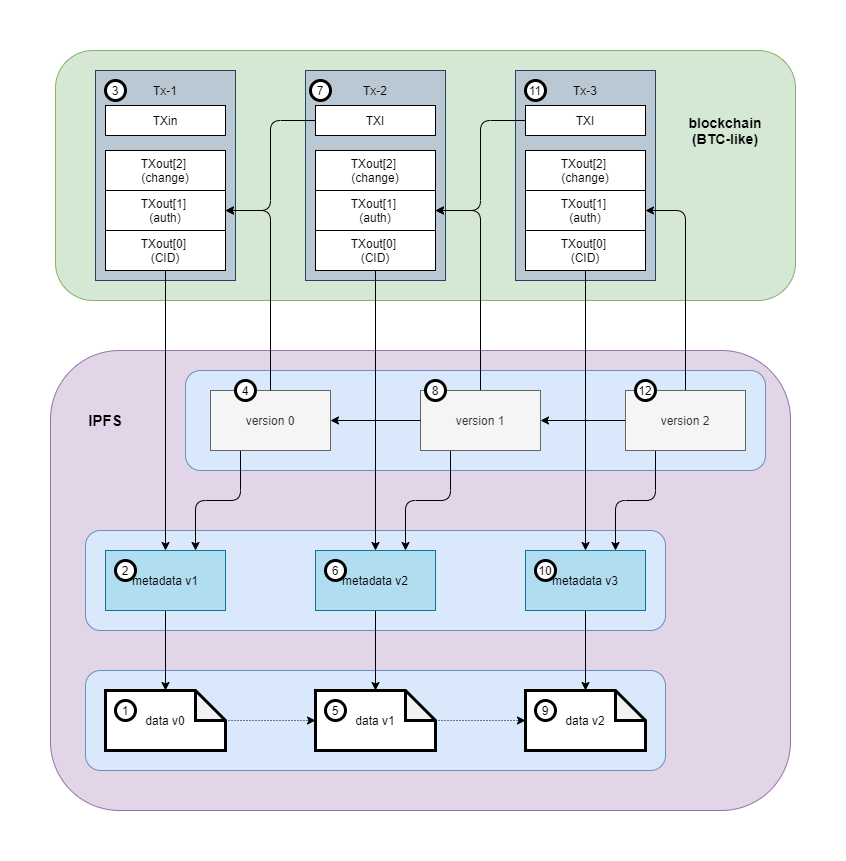

The diagram above was exported from draw.io. Its source (the exported page's mxGraphModel, read from the mxfile embedded in the PNG):
<mxGraphModel dx="1086" dy="966" grid="1" gridSize="10" guides="1" tooltips="1" connect="1" arrows="1" fold="1" page="1" pageScale="1" pageWidth="850" pageHeight="1100" math="0" shadow="0">
  <root>
    <mxCell id="0" />
    <mxCell id="1" parent="0" />
    <mxCell id="qW8bvw79gzJjTqYHLrSj-33" value="" style="rounded=1;whiteSpace=wrap;html=1;fillColor=#e1d5e7;strokeColor=#9673a6;" parent="1" vertex="1">
      <mxGeometry x="55" y="330" width="740" height="460" as="geometry" />
    </mxCell>
    <mxCell id="FPTiA4Q_UAeQCZMyCTpF-11" value="" style="rounded=1;whiteSpace=wrap;html=1;fillColor=#dae8fc;strokeColor=#6c8ebf;" vertex="1" parent="1">
      <mxGeometry x="190" y="350" width="580" height="100" as="geometry" />
    </mxCell>
    <mxCell id="FPTiA4Q_UAeQCZMyCTpF-10" value="" style="rounded=1;whiteSpace=wrap;html=1;fillColor=#dae8fc;strokeColor=#6c8ebf;" vertex="1" parent="1">
      <mxGeometry x="90" y="510" width="580" height="100" as="geometry" />
    </mxCell>
    <mxCell id="qW8bvw79gzJjTqYHLrSj-42" value="" style="rounded=1;whiteSpace=wrap;html=1;fillColor=#dae8fc;strokeColor=#6c8ebf;" parent="1" vertex="1">
      <mxGeometry x="90" y="650" width="580" height="100" as="geometry" />
    </mxCell>
    <mxCell id="qW8bvw79gzJjTqYHLrSj-34" value="" style="rounded=1;whiteSpace=wrap;html=1;fillColor=#d5e8d4;strokeColor=#82b366;" parent="1" vertex="1">
      <mxGeometry x="60" y="30" width="740" height="250" as="geometry" />
    </mxCell>
    <mxCell id="qW8bvw79gzJjTqYHLrSj-6" value="" style="rounded=0;whiteSpace=wrap;html=1;fillColor=#bac8d3;strokeColor=#23445d;" parent="1" vertex="1">
      <mxGeometry x="310" y="50" width="140" height="210" as="geometry" />
    </mxCell>
    <mxCell id="qW8bvw79gzJjTqYHLrSj-1" value="TXI" style="rounded=0;whiteSpace=wrap;html=1;" parent="1" vertex="1">
      <mxGeometry x="320" y="85" width="120" height="30" as="geometry" />
    </mxCell>
    <mxCell id="LU9xyRSqNuApeUwjES40-10" style="edgeStyle=orthogonalEdgeStyle;rounded=1;orthogonalLoop=1;jettySize=auto;html=1;exitX=0.25;exitY=1;exitDx=0;exitDy=0;entryX=0.75;entryY=0;entryDx=0;entryDy=0;" parent="1" source="qW8bvw79gzJjTqYHLrSj-4" target="qW8bvw79gzJjTqYHLrSj-11" edge="1">
      <mxGeometry relative="1" as="geometry" />
    </mxCell>
    <mxCell id="qW8bvw79gzJjTqYHLrSj-4" value="version 0" style="rounded=0;whiteSpace=wrap;html=1;fillColor=#f5f5f5;strokeColor=#666666;fontColor=#333333;" parent="1" vertex="1">
      <mxGeometry x="215" y="370" width="120" height="60" as="geometry" />
    </mxCell>
    <mxCell id="qW8bvw79gzJjTqYHLrSj-7" value="" style="rounded=0;whiteSpace=wrap;html=1;fillColor=#bac8d3;strokeColor=#23445d;" parent="1" vertex="1">
      <mxGeometry x="100" y="50" width="140" height="210" as="geometry" />
    </mxCell>
    <mxCell id="qW8bvw79gzJjTqYHLrSj-8" value="TXin" style="rounded=0;whiteSpace=wrap;html=1;" parent="1" vertex="1">
      <mxGeometry x="110" y="85" width="120" height="30" as="geometry" />
    </mxCell>
    <mxCell id="qW8bvw79gzJjTqYHLrSj-10" value="TXout[0] &lt;br&gt;(CID)" style="rounded=0;whiteSpace=wrap;html=1;align=center;" parent="1" vertex="1">
      <mxGeometry x="110" y="210" width="120" height="40" as="geometry" />
    </mxCell>
    <mxCell id="LU9xyRSqNuApeUwjES40-17" style="edgeStyle=orthogonalEdgeStyle;rounded=1;orthogonalLoop=1;jettySize=auto;html=1;exitX=0.5;exitY=1;exitDx=0;exitDy=0;entryX=0.5;entryY=0;entryDx=0;entryDy=0;entryPerimeter=0;" parent="1" source="qW8bvw79gzJjTqYHLrSj-11" target="qW8bvw79gzJjTqYHLrSj-12" edge="1">
      <mxGeometry relative="1" as="geometry" />
    </mxCell>
    <mxCell id="qW8bvw79gzJjTqYHLrSj-11" value="metadata v1" style="rounded=0;whiteSpace=wrap;html=1;fillColor=#b1ddf0;strokeColor=#10739e;" parent="1" vertex="1">
      <mxGeometry x="110" y="530" width="120" height="60" as="geometry" />
    </mxCell>
    <mxCell id="qW8bvw79gzJjTqYHLrSj-13" value="" style="endArrow=classic;html=1;exitX=0;exitY=0.5;exitDx=0;exitDy=0;edgeStyle=orthogonalEdgeStyle;entryX=1;entryY=0.5;entryDx=0;entryDy=0;" parent="1" source="qW8bvw79gzJjTqYHLrSj-1" target="FPTiA4Q_UAeQCZMyCTpF-1" edge="1">
      <mxGeometry width="50" height="50" relative="1" as="geometry">
        <mxPoint x="370" y="280" as="sourcePoint" />
        <mxPoint x="240" y="210" as="targetPoint" />
      </mxGeometry>
    </mxCell>
    <mxCell id="qW8bvw79gzJjTqYHLrSj-15" value="" style="endArrow=classic;html=1;exitX=0.5;exitY=1;exitDx=0;exitDy=0;" parent="1" source="qW8bvw79gzJjTqYHLrSj-10" target="qW8bvw79gzJjTqYHLrSj-11" edge="1">
      <mxGeometry width="50" height="50" relative="1" as="geometry">
        <mxPoint x="370" y="280" as="sourcePoint" />
        <mxPoint x="420" y="230" as="targetPoint" />
      </mxGeometry>
    </mxCell>
    <mxCell id="qW8bvw79gzJjTqYHLrSj-20" value="" style="endArrow=classic;html=1;entryX=0.5;entryY=0;entryDx=0;entryDy=0;exitX=0.5;exitY=1;exitDx=0;exitDy=0;edgeStyle=orthogonalEdgeStyle;" parent="1" target="LU9xyRSqNuApeUwjES40-1" edge="1">
      <mxGeometry width="50" height="50" relative="1" as="geometry">
        <mxPoint x="380" y="240" as="sourcePoint" />
        <mxPoint x="420" y="230" as="targetPoint" />
      </mxGeometry>
    </mxCell>
    <mxCell id="qW8bvw79gzJjTqYHLrSj-22" value="" style="rounded=0;whiteSpace=wrap;html=1;fillColor=#bac8d3;strokeColor=#23445d;" parent="1" vertex="1">
      <mxGeometry x="520" y="50" width="140" height="210" as="geometry" />
    </mxCell>
    <mxCell id="qW8bvw79gzJjTqYHLrSj-23" value="TXI" style="rounded=0;whiteSpace=wrap;html=1;" parent="1" vertex="1">
      <mxGeometry x="530" y="85" width="120" height="30" as="geometry" />
    </mxCell>
    <mxCell id="LU9xyRSqNuApeUwjES40-9" style="edgeStyle=orthogonalEdgeStyle;rounded=1;orthogonalLoop=1;jettySize=auto;html=1;exitX=0.5;exitY=0;exitDx=0;exitDy=0;entryX=1;entryY=0.5;entryDx=0;entryDy=0;" parent="1" source="qW8bvw79gzJjTqYHLrSj-26" target="FPTiA4Q_UAeQCZMyCTpF-5" edge="1">
      <mxGeometry relative="1" as="geometry">
        <mxPoint x="410" y="240" as="targetPoint" />
      </mxGeometry>
    </mxCell>
    <mxCell id="LU9xyRSqNuApeUwjES40-11" style="edgeStyle=orthogonalEdgeStyle;rounded=1;orthogonalLoop=1;jettySize=auto;html=1;exitX=0.25;exitY=1;exitDx=0;exitDy=0;entryX=0.75;entryY=0;entryDx=0;entryDy=0;" parent="1" source="qW8bvw79gzJjTqYHLrSj-26" target="LU9xyRSqNuApeUwjES40-1" edge="1">
      <mxGeometry relative="1" as="geometry" />
    </mxCell>
    <mxCell id="qW8bvw79gzJjTqYHLrSj-26" value="version 1" style="rounded=0;whiteSpace=wrap;html=1;fillColor=#f5f5f5;strokeColor=#666666;fontColor=#333333;" parent="1" vertex="1">
      <mxGeometry x="425" y="370" width="120" height="60" as="geometry" />
    </mxCell>
    <mxCell id="qW8bvw79gzJjTqYHLrSj-29" value="" style="endArrow=classic;html=1;entryX=0.5;entryY=0;entryDx=0;entryDy=0;exitX=0.5;exitY=1;exitDx=0;exitDy=0;edgeStyle=orthogonalEdgeStyle;" parent="1" target="LU9xyRSqNuApeUwjES40-7" edge="1">
      <mxGeometry width="50" height="50" relative="1" as="geometry">
        <mxPoint x="590" y="240" as="sourcePoint" />
        <mxPoint x="630" y="230" as="targetPoint" />
      </mxGeometry>
    </mxCell>
    <mxCell id="qW8bvw79gzJjTqYHLrSj-31" value="" style="endArrow=classic;html=1;exitX=0;exitY=0.5;exitDx=0;exitDy=0;entryX=1;entryY=0.5;entryDx=0;entryDy=0;edgeStyle=orthogonalEdgeStyle;" parent="1" source="qW8bvw79gzJjTqYHLrSj-23" target="FPTiA4Q_UAeQCZMyCTpF-5" edge="1">
      <mxGeometry width="50" height="50" relative="1" as="geometry">
        <mxPoint x="330" y="110" as="sourcePoint" />
        <mxPoint x="440" y="160" as="targetPoint" />
      </mxGeometry>
    </mxCell>
    <mxCell id="qW8bvw79gzJjTqYHLrSj-36" value="" style="endArrow=classic;html=1;exitX=0;exitY=0.5;exitDx=0;exitDy=0;entryX=1;entryY=0.5;entryDx=0;entryDy=0;" parent="1" source="qW8bvw79gzJjTqYHLrSj-26" target="qW8bvw79gzJjTqYHLrSj-4" edge="1">
      <mxGeometry width="50" height="50" relative="1" as="geometry">
        <mxPoint x="370" y="390" as="sourcePoint" />
        <mxPoint x="420" y="340" as="targetPoint" />
      </mxGeometry>
    </mxCell>
    <mxCell id="qW8bvw79gzJjTqYHLrSj-37" value="IPFS" style="text;html=1;strokeColor=none;fillColor=none;align=center;verticalAlign=middle;whiteSpace=wrap;rounded=0;fontStyle=1;fontSize=15;" parent="1" vertex="1">
      <mxGeometry x="90" y="390" width="40" height="20" as="geometry" />
    </mxCell>
    <mxCell id="qW8bvw79gzJjTqYHLrSj-38" value="blockchain&lt;br&gt;(BTC-like)" style="text;html=1;strokeColor=none;fillColor=none;align=center;verticalAlign=middle;whiteSpace=wrap;rounded=0;fontStyle=1;fontSize=14;" parent="1" vertex="1">
      <mxGeometry x="700" y="100" width="60" height="20" as="geometry" />
    </mxCell>
    <mxCell id="qW8bvw79gzJjTqYHLrSj-39" value="Tx-1" style="text;html=1;strokeColor=none;fillColor=none;align=center;verticalAlign=middle;whiteSpace=wrap;rounded=0;" parent="1" vertex="1">
      <mxGeometry x="150" y="60" width="40" height="20" as="geometry" />
    </mxCell>
    <mxCell id="qW8bvw79gzJjTqYHLrSj-40" value="Tx-2" style="text;html=1;strokeColor=none;fillColor=none;align=center;verticalAlign=middle;whiteSpace=wrap;rounded=0;" parent="1" vertex="1">
      <mxGeometry x="360" y="60" width="40" height="20" as="geometry" />
    </mxCell>
    <mxCell id="qW8bvw79gzJjTqYHLrSj-41" value="Tx-3" style="text;html=1;strokeColor=none;fillColor=none;align=center;verticalAlign=middle;whiteSpace=wrap;rounded=0;" parent="1" vertex="1">
      <mxGeometry x="570" y="60" width="40" height="20" as="geometry" />
    </mxCell>
    <mxCell id="qW8bvw79gzJjTqYHLrSj-50" value="4" style="ellipse;whiteSpace=wrap;html=1;aspect=fixed;strokeWidth=3;" parent="1" vertex="1">
      <mxGeometry x="240" y="360" width="20" height="20" as="geometry" />
    </mxCell>
    <mxCell id="qW8bvw79gzJjTqYHLrSj-51" value="3" style="ellipse;whiteSpace=wrap;html=1;aspect=fixed;strokeWidth=3;" parent="1" vertex="1">
      <mxGeometry x="110" y="60" width="20" height="20" as="geometry" />
    </mxCell>
    <mxCell id="qW8bvw79gzJjTqYHLrSj-52" value="2&lt;span style=&quot;color: rgba(0 , 0 , 0 , 0) ; font-family: monospace ; font-size: 0px&quot;&gt;%3CmxGraphModel%3E%3Croot%3E%3CmxCell%20id%3D%220%22%2F%3E%3CmxCell%20id%3D%221%22%20parent%3D%220%22%2F%3E%3CmxCell%20id%3D%222%22%20value%3D%221%22%20style%3D%22ellipse%3BwhiteSpace%3Dwrap%3Bhtml%3D1%3Baspect%3Dfixed%3BstrokeWidth%3D3%3B%22%20vertex%3D%221%22%20parent%3D%221%22%3E%3CmxGeometry%20x%3D%22310%22%20y%3D%22630%22%20width%3D%2220%22%20height%3D%2220%22%20as%3D%22geometry%22%2F%3E%3C%2FmxCell%3E%3C%2Froot%3E%3C%2FmxGraphModel%3E&lt;/span&gt;" style="ellipse;whiteSpace=wrap;html=1;aspect=fixed;strokeWidth=3;" parent="1" vertex="1">
      <mxGeometry x="120" y="540" width="20" height="20" as="geometry" />
    </mxCell>
    <mxCell id="qW8bvw79gzJjTqYHLrSj-56" value="7" style="ellipse;whiteSpace=wrap;html=1;aspect=fixed;strokeWidth=3;" parent="1" vertex="1">
      <mxGeometry x="315" y="60" width="20" height="20" as="geometry" />
    </mxCell>
    <mxCell id="qW8bvw79gzJjTqYHLrSj-67" value="8" style="ellipse;whiteSpace=wrap;html=1;aspect=fixed;strokeWidth=3;" parent="1" vertex="1">
      <mxGeometry x="430" y="360" width="20" height="20" as="geometry" />
    </mxCell>
    <mxCell id="qW8bvw79gzJjTqYHLrSj-69" value="11" style="ellipse;whiteSpace=wrap;html=1;aspect=fixed;strokeWidth=3;" parent="1" vertex="1">
      <mxGeometry x="530" y="60" width="20" height="20" as="geometry" />
    </mxCell>
    <mxCell id="LU9xyRSqNuApeUwjES40-18" style="edgeStyle=orthogonalEdgeStyle;rounded=1;orthogonalLoop=1;jettySize=auto;html=1;exitX=0.5;exitY=1;exitDx=0;exitDy=0;entryX=0.5;entryY=0;entryDx=0;entryDy=0;entryPerimeter=0;" parent="1" source="LU9xyRSqNuApeUwjES40-1" target="qW8bvw79gzJjTqYHLrSj-5" edge="1">
      <mxGeometry relative="1" as="geometry" />
    </mxCell>
    <mxCell id="LU9xyRSqNuApeUwjES40-1" value="metadata v2" style="rounded=0;whiteSpace=wrap;html=1;fillColor=#b1ddf0;strokeColor=#10739e;" parent="1" vertex="1">
      <mxGeometry x="320" y="530" width="120" height="60" as="geometry" />
    </mxCell>
    <mxCell id="qW8bvw79gzJjTqYHLrSj-5" value="data v1" style="shape=note;whiteSpace=wrap;html=1;backgroundOutline=1;darkOpacity=0.05;strokeWidth=3;" parent="1" vertex="1">
      <mxGeometry x="320" y="670" width="120" height="60" as="geometry" />
    </mxCell>
    <mxCell id="qW8bvw79gzJjTqYHLrSj-12" value="data v0" style="shape=note;whiteSpace=wrap;html=1;backgroundOutline=1;darkOpacity=0.05;strokeWidth=3;" parent="1" vertex="1">
      <mxGeometry x="110" y="670" width="120" height="60" as="geometry" />
    </mxCell>
    <mxCell id="qW8bvw79gzJjTqYHLrSj-27" value="data v2" style="shape=note;whiteSpace=wrap;html=1;backgroundOutline=1;darkOpacity=0.05;strokeWidth=3;" parent="1" vertex="1">
      <mxGeometry x="530" y="670" width="120" height="60" as="geometry" />
    </mxCell>
    <mxCell id="qW8bvw79gzJjTqYHLrSj-43" value="" style="endArrow=classic;html=1;exitX=1;exitY=0.5;exitDx=0;exitDy=0;entryX=0;entryY=0.5;entryDx=0;entryDy=0;dashed=1;dashPattern=1 2;" parent="1" source="qW8bvw79gzJjTqYHLrSj-12" target="qW8bvw79gzJjTqYHLrSj-5" edge="1">
      <mxGeometry x="90" y="650" width="50" height="50" as="geometry">
        <mxPoint x="370" y="460" as="sourcePoint" />
        <mxPoint x="420" y="410" as="targetPoint" />
      </mxGeometry>
    </mxCell>
    <mxCell id="qW8bvw79gzJjTqYHLrSj-44" value="" style="endArrow=classic;html=1;entryX=0;entryY=0.5;entryDx=0;entryDy=0;dashed=1;dashPattern=1 2;entryPerimeter=0;" parent="1" source="qW8bvw79gzJjTqYHLrSj-5" target="qW8bvw79gzJjTqYHLrSj-27" edge="1">
      <mxGeometry x="90" y="650" width="50" height="50" as="geometry">
        <mxPoint x="470" y="707" as="sourcePoint" />
        <mxPoint x="550" y="720" as="targetPoint" />
      </mxGeometry>
    </mxCell>
    <mxCell id="qW8bvw79gzJjTqYHLrSj-47" value="1" style="ellipse;whiteSpace=wrap;html=1;aspect=fixed;strokeWidth=3;" parent="1" vertex="1">
      <mxGeometry x="120" y="680" width="20" height="20" as="geometry" />
    </mxCell>
    <mxCell id="qW8bvw79gzJjTqYHLrSj-49" value="5" style="ellipse;whiteSpace=wrap;html=1;aspect=fixed;strokeWidth=3;" parent="1" vertex="1">
      <mxGeometry x="330" y="680" width="20" height="20" as="geometry" />
    </mxCell>
    <mxCell id="qW8bvw79gzJjTqYHLrSj-68" value="9" style="ellipse;whiteSpace=wrap;html=1;aspect=fixed;strokeWidth=3;" parent="1" vertex="1">
      <mxGeometry x="540" y="680" width="20" height="20" as="geometry" />
    </mxCell>
    <mxCell id="LU9xyRSqNuApeUwjES40-19" style="edgeStyle=orthogonalEdgeStyle;rounded=1;orthogonalLoop=1;jettySize=auto;html=1;exitX=0.5;exitY=1;exitDx=0;exitDy=0;entryX=0.5;entryY=0;entryDx=0;entryDy=0;entryPerimeter=0;" parent="1" source="LU9xyRSqNuApeUwjES40-7" target="qW8bvw79gzJjTqYHLrSj-27" edge="1">
      <mxGeometry relative="1" as="geometry" />
    </mxCell>
    <mxCell id="LU9xyRSqNuApeUwjES40-7" value="metadata v3" style="rounded=0;whiteSpace=wrap;html=1;fillColor=#b1ddf0;strokeColor=#10739e;" parent="1" vertex="1">
      <mxGeometry x="530" y="530" width="120" height="60" as="geometry" />
    </mxCell>
    <mxCell id="LU9xyRSqNuApeUwjES40-14" style="edgeStyle=orthogonalEdgeStyle;rounded=1;orthogonalLoop=1;jettySize=auto;html=1;exitX=0.25;exitY=1;exitDx=0;exitDy=0;entryX=0.75;entryY=0;entryDx=0;entryDy=0;" parent="1" source="LU9xyRSqNuApeUwjES40-13" target="LU9xyRSqNuApeUwjES40-7" edge="1">
      <mxGeometry relative="1" as="geometry" />
    </mxCell>
    <mxCell id="LU9xyRSqNuApeUwjES40-15" style="edgeStyle=orthogonalEdgeStyle;rounded=1;orthogonalLoop=1;jettySize=auto;html=1;exitX=0.5;exitY=0;exitDx=0;exitDy=0;entryX=1;entryY=0.5;entryDx=0;entryDy=0;" parent="1" source="LU9xyRSqNuApeUwjES40-13" target="FPTiA4Q_UAeQCZMyCTpF-8" edge="1">
      <mxGeometry relative="1" as="geometry">
        <mxPoint x="629.3599999999999" y="239" as="targetPoint" />
      </mxGeometry>
    </mxCell>
    <mxCell id="LU9xyRSqNuApeUwjES40-16" style="edgeStyle=orthogonalEdgeStyle;rounded=1;orthogonalLoop=1;jettySize=auto;html=1;exitX=0;exitY=0.5;exitDx=0;exitDy=0;entryX=1;entryY=0.5;entryDx=0;entryDy=0;" parent="1" source="LU9xyRSqNuApeUwjES40-13" target="qW8bvw79gzJjTqYHLrSj-26" edge="1">
      <mxGeometry relative="1" as="geometry" />
    </mxCell>
    <mxCell id="LU9xyRSqNuApeUwjES40-13" value="version 2" style="rounded=0;whiteSpace=wrap;html=1;fillColor=#f5f5f5;strokeColor=#666666;fontColor=#333333;" parent="1" vertex="1">
      <mxGeometry x="630" y="370" width="120" height="60" as="geometry" />
    </mxCell>
    <mxCell id="LU9xyRSqNuApeUwjES40-20" value="12" style="ellipse;whiteSpace=wrap;html=1;aspect=fixed;strokeWidth=3;" parent="1" vertex="1">
      <mxGeometry x="640" y="360" width="20" height="20" as="geometry" />
    </mxCell>
    <mxCell id="LU9xyRSqNuApeUwjES40-21" value="6" style="ellipse;whiteSpace=wrap;html=1;aspect=fixed;strokeWidth=3;" parent="1" vertex="1">
      <mxGeometry x="330" y="540" width="20" height="20" as="geometry" />
    </mxCell>
    <mxCell id="LU9xyRSqNuApeUwjES40-22" value="10" style="ellipse;whiteSpace=wrap;html=1;aspect=fixed;strokeWidth=3;" parent="1" vertex="1">
      <mxGeometry x="540" y="540" width="20" height="20" as="geometry" />
    </mxCell>
    <mxCell id="LU9xyRSqNuApeUwjES40-24" style="edgeStyle=orthogonalEdgeStyle;rounded=1;orthogonalLoop=1;jettySize=auto;html=1;exitX=0.5;exitY=0;exitDx=0;exitDy=0;entryX=1;entryY=0.5;entryDx=0;entryDy=0;fontSize=15;" parent="1" source="qW8bvw79gzJjTqYHLrSj-4" target="FPTiA4Q_UAeQCZMyCTpF-1" edge="1">
      <mxGeometry relative="1" as="geometry" />
    </mxCell>
    <mxCell id="FPTiA4Q_UAeQCZMyCTpF-1" value="TXout[1] &lt;br&gt;(auth)" style="rounded=0;whiteSpace=wrap;html=1;align=center;" vertex="1" parent="1">
      <mxGeometry x="110" y="170" width="120" height="40" as="geometry" />
    </mxCell>
    <mxCell id="FPTiA4Q_UAeQCZMyCTpF-2" value="TXout[2] &lt;br&gt;(change)" style="rounded=0;whiteSpace=wrap;html=1;align=center;" vertex="1" parent="1">
      <mxGeometry x="110" y="130" width="120" height="40" as="geometry" />
    </mxCell>
    <mxCell id="FPTiA4Q_UAeQCZMyCTpF-4" value="TXout[0] &lt;br&gt;(CID)" style="rounded=0;whiteSpace=wrap;html=1;align=center;" vertex="1" parent="1">
      <mxGeometry x="320" y="210" width="120" height="40" as="geometry" />
    </mxCell>
    <mxCell id="FPTiA4Q_UAeQCZMyCTpF-5" value="TXout[1] &lt;br&gt;(auth)" style="rounded=0;whiteSpace=wrap;html=1;align=center;" vertex="1" parent="1">
      <mxGeometry x="320" y="170" width="120" height="40" as="geometry" />
    </mxCell>
    <mxCell id="FPTiA4Q_UAeQCZMyCTpF-6" value="TXout[2] &lt;br&gt;(change)" style="rounded=0;whiteSpace=wrap;html=1;align=center;" vertex="1" parent="1">
      <mxGeometry x="320" y="130" width="120" height="40" as="geometry" />
    </mxCell>
    <mxCell id="FPTiA4Q_UAeQCZMyCTpF-7" value="TXout[0] &lt;br&gt;(CID)" style="rounded=0;whiteSpace=wrap;html=1;align=center;" vertex="1" parent="1">
      <mxGeometry x="530" y="210" width="120" height="40" as="geometry" />
    </mxCell>
    <mxCell id="FPTiA4Q_UAeQCZMyCTpF-8" value="TXout[1] &lt;br&gt;(auth)" style="rounded=0;whiteSpace=wrap;html=1;align=center;" vertex="1" parent="1">
      <mxGeometry x="530" y="170" width="120" height="40" as="geometry" />
    </mxCell>
    <mxCell id="FPTiA4Q_UAeQCZMyCTpF-9" value="TXout[2] &lt;br&gt;(change)" style="rounded=0;whiteSpace=wrap;html=1;align=center;" vertex="1" parent="1">
      <mxGeometry x="530" y="130" width="120" height="40" as="geometry" />
    </mxCell>
  </root>
</mxGraphModel>